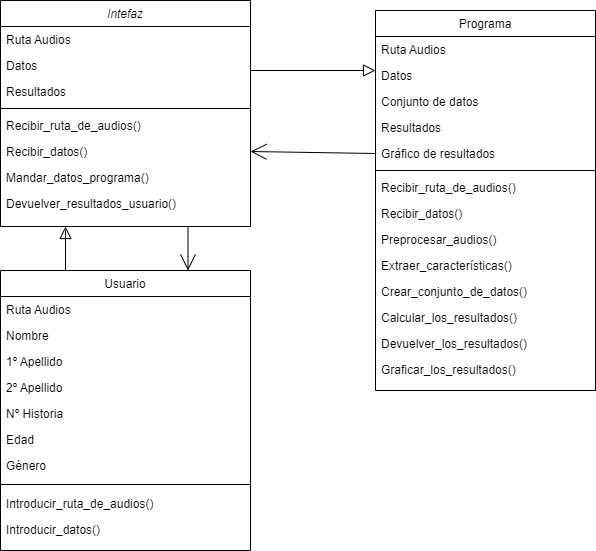

The diagram above was exported from draw.io. Its source (the exported page's mxGraphModel, read from the mxfile embedded in the PNG):
<mxGraphModel dx="1290" dy="587" grid="1" gridSize="10" guides="1" tooltips="1" connect="1" arrows="1" fold="1" page="1" pageScale="1" pageWidth="827" pageHeight="1169" math="0" shadow="0">
  <root>
    <mxCell id="WIyWlLk6GJQsqaUBKTNV-0" />
    <mxCell id="WIyWlLk6GJQsqaUBKTNV-1" parent="WIyWlLk6GJQsqaUBKTNV-0" />
    <mxCell id="zkfFHV4jXpPFQw0GAbJ--0" value="Intefaz" style="swimlane;fontStyle=2;align=center;verticalAlign=top;childLayout=stackLayout;horizontal=1;startSize=26;horizontalStack=0;resizeParent=1;resizeLast=0;collapsible=1;marginBottom=0;rounded=0;shadow=0;strokeWidth=1;" parent="WIyWlLk6GJQsqaUBKTNV-1" vertex="1">
      <mxGeometry x="175" y="90" width="250" height="226" as="geometry">
        <mxRectangle x="230" y="140" width="160" height="26" as="alternateBounds" />
      </mxGeometry>
    </mxCell>
    <mxCell id="zkfFHV4jXpPFQw0GAbJ--1" value="Ruta Audios" style="text;align=left;verticalAlign=top;spacingLeft=4;spacingRight=4;overflow=hidden;rotatable=0;points=[[0,0.5],[1,0.5]];portConstraint=eastwest;" parent="zkfFHV4jXpPFQw0GAbJ--0" vertex="1">
      <mxGeometry y="26" width="250" height="26" as="geometry" />
    </mxCell>
    <mxCell id="zkfFHV4jXpPFQw0GAbJ--2" value="Datos" style="text;align=left;verticalAlign=top;spacingLeft=4;spacingRight=4;overflow=hidden;rotatable=0;points=[[0,0.5],[1,0.5]];portConstraint=eastwest;rounded=0;shadow=0;html=0;" parent="zkfFHV4jXpPFQw0GAbJ--0" vertex="1">
      <mxGeometry y="52" width="250" height="26" as="geometry" />
    </mxCell>
    <mxCell id="zkfFHV4jXpPFQw0GAbJ--3" value="Resultados" style="text;align=left;verticalAlign=top;spacingLeft=4;spacingRight=4;overflow=hidden;rotatable=0;points=[[0,0.5],[1,0.5]];portConstraint=eastwest;rounded=0;shadow=0;html=0;" parent="zkfFHV4jXpPFQw0GAbJ--0" vertex="1">
      <mxGeometry y="78" width="250" height="26" as="geometry" />
    </mxCell>
    <mxCell id="zkfFHV4jXpPFQw0GAbJ--4" value="" style="line;html=1;strokeWidth=1;align=left;verticalAlign=middle;spacingTop=-1;spacingLeft=3;spacingRight=3;rotatable=0;labelPosition=right;points=[];portConstraint=eastwest;" parent="zkfFHV4jXpPFQw0GAbJ--0" vertex="1">
      <mxGeometry y="104" width="250" height="8" as="geometry" />
    </mxCell>
    <mxCell id="mMyz15pvLzAU7Kl_Ohma-9" value="Recibir_ruta_de_audios()" style="text;align=left;verticalAlign=top;spacingLeft=4;spacingRight=4;overflow=hidden;rotatable=0;points=[[0,0.5],[1,0.5]];portConstraint=eastwest;rounded=0;shadow=0;html=0;" parent="zkfFHV4jXpPFQw0GAbJ--0" vertex="1">
      <mxGeometry y="112" width="250" height="26" as="geometry" />
    </mxCell>
    <mxCell id="mMyz15pvLzAU7Kl_Ohma-14" value="Recibir_datos()" style="text;align=left;verticalAlign=top;spacingLeft=4;spacingRight=4;overflow=hidden;rotatable=0;points=[[0,0.5],[1,0.5]];portConstraint=eastwest;rounded=0;shadow=0;html=0;" parent="zkfFHV4jXpPFQw0GAbJ--0" vertex="1">
      <mxGeometry y="138" width="250" height="26" as="geometry" />
    </mxCell>
    <mxCell id="mMyz15pvLzAU7Kl_Ohma-13" value="Mandar_datos_programa()" style="text;align=left;verticalAlign=top;spacingLeft=4;spacingRight=4;overflow=hidden;rotatable=0;points=[[0,0.5],[1,0.5]];portConstraint=eastwest;rounded=0;shadow=0;html=0;" parent="zkfFHV4jXpPFQw0GAbJ--0" vertex="1">
      <mxGeometry y="164" width="250" height="26" as="geometry" />
    </mxCell>
    <mxCell id="mMyz15pvLzAU7Kl_Ohma-12" value="Devuelver_resultados_usuario()" style="text;align=left;verticalAlign=top;spacingLeft=4;spacingRight=4;overflow=hidden;rotatable=0;points=[[0,0.5],[1,0.5]];portConstraint=eastwest;rounded=0;shadow=0;html=0;" parent="zkfFHV4jXpPFQw0GAbJ--0" vertex="1">
      <mxGeometry y="190" width="250" height="26" as="geometry" />
    </mxCell>
    <mxCell id="zkfFHV4jXpPFQw0GAbJ--6" value="Usuario" style="swimlane;fontStyle=0;align=center;verticalAlign=top;childLayout=stackLayout;horizontal=1;startSize=26;horizontalStack=0;resizeParent=1;resizeLast=0;collapsible=1;marginBottom=0;rounded=0;shadow=0;strokeWidth=1;" parent="WIyWlLk6GJQsqaUBKTNV-1" vertex="1">
      <mxGeometry x="175" y="360" width="250" height="280" as="geometry">
        <mxRectangle x="130" y="380" width="160" height="26" as="alternateBounds" />
      </mxGeometry>
    </mxCell>
    <mxCell id="zkfFHV4jXpPFQw0GAbJ--7" value="Ruta Audios" style="text;align=left;verticalAlign=top;spacingLeft=4;spacingRight=4;overflow=hidden;rotatable=0;points=[[0,0.5],[1,0.5]];portConstraint=eastwest;" parent="zkfFHV4jXpPFQw0GAbJ--6" vertex="1">
      <mxGeometry y="26" width="250" height="26" as="geometry" />
    </mxCell>
    <mxCell id="zkfFHV4jXpPFQw0GAbJ--8" value="Nombre" style="text;align=left;verticalAlign=top;spacingLeft=4;spacingRight=4;overflow=hidden;rotatable=0;points=[[0,0.5],[1,0.5]];portConstraint=eastwest;rounded=0;shadow=0;html=0;" parent="zkfFHV4jXpPFQw0GAbJ--6" vertex="1">
      <mxGeometry y="52" width="250" height="26" as="geometry" />
    </mxCell>
    <mxCell id="mMyz15pvLzAU7Kl_Ohma-0" value="1º Apellido" style="text;align=left;verticalAlign=top;spacingLeft=4;spacingRight=4;overflow=hidden;rotatable=0;points=[[0,0.5],[1,0.5]];portConstraint=eastwest;" parent="zkfFHV4jXpPFQw0GAbJ--6" vertex="1">
      <mxGeometry y="78" width="250" height="26" as="geometry" />
    </mxCell>
    <mxCell id="mMyz15pvLzAU7Kl_Ohma-2" value="2º Apellido" style="text;align=left;verticalAlign=top;spacingLeft=4;spacingRight=4;overflow=hidden;rotatable=0;points=[[0,0.5],[1,0.5]];portConstraint=eastwest;" parent="zkfFHV4jXpPFQw0GAbJ--6" vertex="1">
      <mxGeometry y="104" width="250" height="26" as="geometry" />
    </mxCell>
    <mxCell id="mMyz15pvLzAU7Kl_Ohma-3" value="Nº Historia" style="text;align=left;verticalAlign=top;spacingLeft=4;spacingRight=4;overflow=hidden;rotatable=0;points=[[0,0.5],[1,0.5]];portConstraint=eastwest;" parent="zkfFHV4jXpPFQw0GAbJ--6" vertex="1">
      <mxGeometry y="130" width="250" height="26" as="geometry" />
    </mxCell>
    <mxCell id="mMyz15pvLzAU7Kl_Ohma-4" value="Edad" style="text;align=left;verticalAlign=top;spacingLeft=4;spacingRight=4;overflow=hidden;rotatable=0;points=[[0,0.5],[1,0.5]];portConstraint=eastwest;" parent="zkfFHV4jXpPFQw0GAbJ--6" vertex="1">
      <mxGeometry y="156" width="250" height="26" as="geometry" />
    </mxCell>
    <mxCell id="mMyz15pvLzAU7Kl_Ohma-5" value="Género" style="text;align=left;verticalAlign=top;spacingLeft=4;spacingRight=4;overflow=hidden;rotatable=0;points=[[0,0.5],[1,0.5]];portConstraint=eastwest;" parent="zkfFHV4jXpPFQw0GAbJ--6" vertex="1">
      <mxGeometry y="182" width="250" height="26" as="geometry" />
    </mxCell>
    <mxCell id="zkfFHV4jXpPFQw0GAbJ--9" value="" style="line;html=1;strokeWidth=1;align=left;verticalAlign=middle;spacingTop=-1;spacingLeft=3;spacingRight=3;rotatable=0;labelPosition=right;points=[];portConstraint=eastwest;" parent="zkfFHV4jXpPFQw0GAbJ--6" vertex="1">
      <mxGeometry y="208" width="250" height="12" as="geometry" />
    </mxCell>
    <mxCell id="mMyz15pvLzAU7Kl_Ohma-36" value="Introducir_ruta_de_audios()" style="text;align=left;verticalAlign=top;spacingLeft=4;spacingRight=4;overflow=hidden;rotatable=0;points=[[0,0.5],[1,0.5]];portConstraint=eastwest;" parent="zkfFHV4jXpPFQw0GAbJ--6" vertex="1">
      <mxGeometry y="220" width="250" height="26" as="geometry" />
    </mxCell>
    <mxCell id="zkfFHV4jXpPFQw0GAbJ--11" value="Introducir_datos()" style="text;align=left;verticalAlign=top;spacingLeft=4;spacingRight=4;overflow=hidden;rotatable=0;points=[[0,0.5],[1,0.5]];portConstraint=eastwest;" parent="zkfFHV4jXpPFQw0GAbJ--6" vertex="1">
      <mxGeometry y="246" width="250" height="26" as="geometry" />
    </mxCell>
    <mxCell id="zkfFHV4jXpPFQw0GAbJ--12" value="" style="endArrow=block;endSize=10;endFill=0;shadow=0;strokeWidth=1;rounded=0;edgeStyle=elbowEdgeStyle;elbow=vertical;" parent="WIyWlLk6GJQsqaUBKTNV-1" source="zkfFHV4jXpPFQw0GAbJ--6" target="zkfFHV4jXpPFQw0GAbJ--0" edge="1">
      <mxGeometry width="160" relative="1" as="geometry">
        <mxPoint x="200" y="203" as="sourcePoint" />
        <mxPoint x="200" y="203" as="targetPoint" />
        <Array as="points">
          <mxPoint x="240" y="320" />
          <mxPoint x="280" y="300" />
        </Array>
      </mxGeometry>
    </mxCell>
    <mxCell id="zkfFHV4jXpPFQw0GAbJ--17" value="Programa" style="swimlane;fontStyle=0;align=center;verticalAlign=top;childLayout=stackLayout;horizontal=1;startSize=26;horizontalStack=0;resizeParent=1;resizeLast=0;collapsible=1;marginBottom=0;rounded=0;shadow=0;strokeWidth=1;" parent="WIyWlLk6GJQsqaUBKTNV-1" vertex="1">
      <mxGeometry x="550" y="100" width="220" height="380" as="geometry">
        <mxRectangle x="550" y="140" width="160" height="26" as="alternateBounds" />
      </mxGeometry>
    </mxCell>
    <mxCell id="zkfFHV4jXpPFQw0GAbJ--18" value="Ruta Audios" style="text;align=left;verticalAlign=top;spacingLeft=4;spacingRight=4;overflow=hidden;rotatable=0;points=[[0,0.5],[1,0.5]];portConstraint=eastwest;" parent="zkfFHV4jXpPFQw0GAbJ--17" vertex="1">
      <mxGeometry y="26" width="220" height="26" as="geometry" />
    </mxCell>
    <mxCell id="zkfFHV4jXpPFQw0GAbJ--19" value="Datos" style="text;align=left;verticalAlign=top;spacingLeft=4;spacingRight=4;overflow=hidden;rotatable=0;points=[[0,0.5],[1,0.5]];portConstraint=eastwest;rounded=0;shadow=0;html=0;" parent="zkfFHV4jXpPFQw0GAbJ--17" vertex="1">
      <mxGeometry y="52" width="220" height="26" as="geometry" />
    </mxCell>
    <mxCell id="zkfFHV4jXpPFQw0GAbJ--20" value="Conjunto de datos" style="text;align=left;verticalAlign=top;spacingLeft=4;spacingRight=4;overflow=hidden;rotatable=0;points=[[0,0.5],[1,0.5]];portConstraint=eastwest;rounded=0;shadow=0;html=0;" parent="zkfFHV4jXpPFQw0GAbJ--17" vertex="1">
      <mxGeometry y="78" width="220" height="26" as="geometry" />
    </mxCell>
    <mxCell id="zkfFHV4jXpPFQw0GAbJ--21" value="Resultados" style="text;align=left;verticalAlign=top;spacingLeft=4;spacingRight=4;overflow=hidden;rotatable=0;points=[[0,0.5],[1,0.5]];portConstraint=eastwest;rounded=0;shadow=0;html=0;" parent="zkfFHV4jXpPFQw0GAbJ--17" vertex="1">
      <mxGeometry y="104" width="220" height="26" as="geometry" />
    </mxCell>
    <mxCell id="zkfFHV4jXpPFQw0GAbJ--22" value="Gráfico de resultados" style="text;align=left;verticalAlign=top;spacingLeft=4;spacingRight=4;overflow=hidden;rotatable=0;points=[[0,0.5],[1,0.5]];portConstraint=eastwest;rounded=0;shadow=0;html=0;" parent="zkfFHV4jXpPFQw0GAbJ--17" vertex="1">
      <mxGeometry y="130" width="220" height="26" as="geometry" />
    </mxCell>
    <mxCell id="zkfFHV4jXpPFQw0GAbJ--23" value="" style="line;html=1;strokeWidth=1;align=left;verticalAlign=middle;spacingTop=-1;spacingLeft=3;spacingRight=3;rotatable=0;labelPosition=right;points=[];portConstraint=eastwest;" parent="zkfFHV4jXpPFQw0GAbJ--17" vertex="1">
      <mxGeometry y="156" width="220" height="8" as="geometry" />
    </mxCell>
    <mxCell id="zkfFHV4jXpPFQw0GAbJ--24" value="Recibir_ruta_de_audios()" style="text;align=left;verticalAlign=top;spacingLeft=4;spacingRight=4;overflow=hidden;rotatable=0;points=[[0,0.5],[1,0.5]];portConstraint=eastwest;" parent="zkfFHV4jXpPFQw0GAbJ--17" vertex="1">
      <mxGeometry y="164" width="220" height="26" as="geometry" />
    </mxCell>
    <mxCell id="mMyz15pvLzAU7Kl_Ohma-17" value="Recibir_datos()" style="text;align=left;verticalAlign=top;spacingLeft=4;spacingRight=4;overflow=hidden;rotatable=0;points=[[0,0.5],[1,0.5]];portConstraint=eastwest;rounded=0;shadow=0;html=0;" parent="zkfFHV4jXpPFQw0GAbJ--17" vertex="1">
      <mxGeometry y="190" width="220" height="26" as="geometry" />
    </mxCell>
    <mxCell id="zkfFHV4jXpPFQw0GAbJ--25" value="Preprocesar_audios()" style="text;align=left;verticalAlign=top;spacingLeft=4;spacingRight=4;overflow=hidden;rotatable=0;points=[[0,0.5],[1,0.5]];portConstraint=eastwest;" parent="zkfFHV4jXpPFQw0GAbJ--17" vertex="1">
      <mxGeometry y="216" width="220" height="26" as="geometry" />
    </mxCell>
    <mxCell id="mMyz15pvLzAU7Kl_Ohma-20" value="Extraer_características()" style="text;align=left;verticalAlign=top;spacingLeft=4;spacingRight=4;overflow=hidden;rotatable=0;points=[[0,0.5],[1,0.5]];portConstraint=eastwest;" parent="zkfFHV4jXpPFQw0GAbJ--17" vertex="1">
      <mxGeometry y="242" width="220" height="26" as="geometry" />
    </mxCell>
    <mxCell id="mMyz15pvLzAU7Kl_Ohma-18" value="Crear_conjunto_de_datos()" style="text;align=left;verticalAlign=top;spacingLeft=4;spacingRight=4;overflow=hidden;rotatable=0;points=[[0,0.5],[1,0.5]];portConstraint=eastwest;" parent="zkfFHV4jXpPFQw0GAbJ--17" vertex="1">
      <mxGeometry y="268" width="220" height="26" as="geometry" />
    </mxCell>
    <mxCell id="mMyz15pvLzAU7Kl_Ohma-35" value="Calcular_los_resultados()" style="text;align=left;verticalAlign=top;spacingLeft=4;spacingRight=4;overflow=hidden;rotatable=0;points=[[0,0.5],[1,0.5]];portConstraint=eastwest;" parent="zkfFHV4jXpPFQw0GAbJ--17" vertex="1">
      <mxGeometry y="294" width="220" height="26" as="geometry" />
    </mxCell>
    <mxCell id="mMyz15pvLzAU7Kl_Ohma-34" value="Devuelver_los_resultados()" style="text;align=left;verticalAlign=top;spacingLeft=4;spacingRight=4;overflow=hidden;rotatable=0;points=[[0,0.5],[1,0.5]];portConstraint=eastwest;" parent="zkfFHV4jXpPFQw0GAbJ--17" vertex="1">
      <mxGeometry y="320" width="220" height="26" as="geometry" />
    </mxCell>
    <mxCell id="mMyz15pvLzAU7Kl_Ohma-19" value="Graficar_los_resultados()" style="text;align=left;verticalAlign=top;spacingLeft=4;spacingRight=4;overflow=hidden;rotatable=0;points=[[0,0.5],[1,0.5]];portConstraint=eastwest;" parent="zkfFHV4jXpPFQw0GAbJ--17" vertex="1">
      <mxGeometry y="346" width="220" height="26" as="geometry" />
    </mxCell>
    <mxCell id="mMyz15pvLzAU7Kl_Ohma-7" value="" style="edgeStyle=none;orthogonalLoop=1;jettySize=auto;html=1;rounded=0;endArrow=open;startSize=14;endSize=14;sourcePerimeterSpacing=8;targetPerimeterSpacing=8;curved=1;exitX=0.75;exitY=1;exitDx=0;exitDy=0;entryX=0.75;entryY=0;entryDx=0;entryDy=0;" parent="WIyWlLk6GJQsqaUBKTNV-1" source="zkfFHV4jXpPFQw0GAbJ--0" target="zkfFHV4jXpPFQw0GAbJ--6" edge="1">
      <mxGeometry width="120" relative="1" as="geometry">
        <mxPoint x="320" y="340" as="sourcePoint" />
        <mxPoint x="440" y="340" as="targetPoint" />
        <Array as="points" />
      </mxGeometry>
    </mxCell>
    <mxCell id="mMyz15pvLzAU7Kl_Ohma-8" value="&lt;br&gt;" style="text;html=1;align=center;verticalAlign=middle;resizable=0;points=[];autosize=1;strokeColor=none;fillColor=none;hachureGap=4;" parent="WIyWlLk6GJQsqaUBKTNV-1" vertex="1">
      <mxGeometry x="660" y="390" width="20" height="20" as="geometry" />
    </mxCell>
    <mxCell id="mMyz15pvLzAU7Kl_Ohma-15" value="" style="endArrow=block;endSize=10;endFill=0;shadow=0;strokeWidth=1;rounded=0;edgeStyle=elbowEdgeStyle;elbow=vertical;exitX=1;exitY=0.5;exitDx=0;exitDy=0;" parent="WIyWlLk6GJQsqaUBKTNV-1" source="zkfFHV4jXpPFQw0GAbJ--2" target="zkfFHV4jXpPFQw0GAbJ--19" edge="1">
      <mxGeometry width="160" relative="1" as="geometry">
        <mxPoint x="500" y="264" as="sourcePoint" />
        <mxPoint x="550" y="165" as="targetPoint" />
        <Array as="points">
          <mxPoint x="490" y="160" />
          <mxPoint x="540" y="204" />
        </Array>
      </mxGeometry>
    </mxCell>
    <mxCell id="mMyz15pvLzAU7Kl_Ohma-16" value="" style="edgeStyle=none;orthogonalLoop=1;jettySize=auto;html=1;rounded=0;endArrow=open;startSize=14;endSize=14;sourcePerimeterSpacing=8;targetPerimeterSpacing=8;curved=1;exitX=0;exitY=0.5;exitDx=0;exitDy=0;entryX=1;entryY=0.5;entryDx=0;entryDy=0;" parent="WIyWlLk6GJQsqaUBKTNV-1" source="zkfFHV4jXpPFQw0GAbJ--22" target="mMyz15pvLzAU7Kl_Ohma-14" edge="1">
      <mxGeometry width="120" relative="1" as="geometry">
        <mxPoint x="490" y="240" as="sourcePoint" />
        <mxPoint x="490" y="284" as="targetPoint" />
        <Array as="points" />
      </mxGeometry>
    </mxCell>
  </root>
</mxGraphModel>